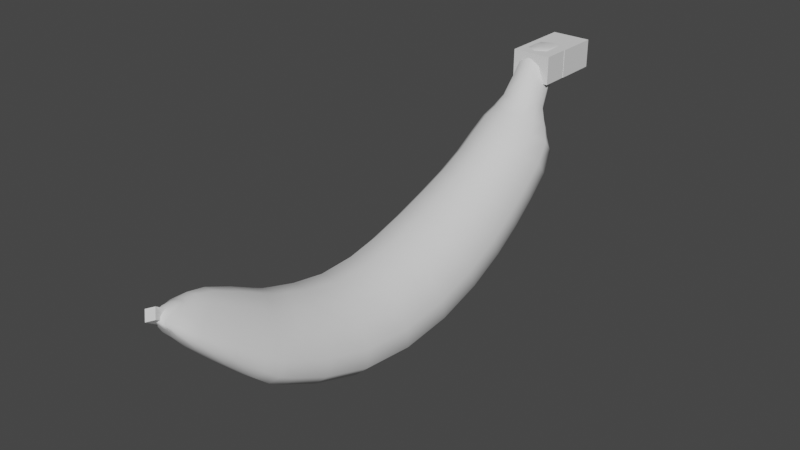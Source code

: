 # Source: banana.blend  (saved by Blender 3.4.6; exported with 4.5.12 LTS)
import bpy
from mathutils import Matrix  # noqa: F401  (used for matrix-valued properties, if any)

bpy.ops.wm.read_factory_settings(use_empty=True)
scene = bpy.context.scene
scene.name = 'Scene'

# ---- collections
col_collection = bpy.data.collections.new('Collection'); scene.collection.children.link(col_collection)

# ---- world
world_world = bpy.data.worlds.new('World'); scene.world = world_world
world_world.use_nodes = True; world_world.node_tree.nodes.clear()
_N = world_world.node_tree.nodes; _L = world_world.node_tree.links
n0 = _N.new('ShaderNodeOutputWorld'); n0.name = 'World Output'; n0.location = (300, 300)
n1 = _N.new('ShaderNodeBackground'); n1.name = 'Background'; n1.location = (10, 300)
n1.inputs[0].default_value = (0.05088, 0.05088, 0.05088, 1.0)
_L.new(n1.outputs[0], n0.inputs[0])
n0.is_active_output = True
world_world.color = (0.05088, 0.05088, 0.05088)
world_world.use_sun_shadow = False
world_world.sun_shadow_jitter_overblur = 0.0

# ---- meshes
me_cube = bpy.data.meshes.new('Cube')
me_cube.from_pydata([(0.536, -0.2128, 3.374), (0.9212, -1.036, 2.085), (0.2083, -2.043, 4.339), (0.5935, -2.614, 3.663), (-0.5451, 0.3175, 3.567), (-0.9212, -1.036, 2.085), (-0.2173, -1.513, 4.532), (-0.5935, -2.614, 3.663), (0.536, -0.3257, 3.453), (0.9212, -0.9636, 2.038), (-0.5451, 0.2046, 3.646), (-0.9212, -0.9636, 2.038), (1.127, 1.224, 0.8556), (-1.127, 1.224, 0.8556), (0.7414, 1.439, 2.817), (-0.7504, 1.97, 3.01), (1.21, 3.942, 0.977), (-1.21, 3.942, 0.977), (0.8244, 3.236, 3.073), (-0.8334, 3.766, 3.265), (1.153, 6.008, 1.834), (-1.153, 6.008, 1.834), (0.7682, 4.92, 3.684), (-0.7772, 5.45, 3.877), (1.0, 7.386, 2.693), (-1.0, 7.386, 2.693), (0.6148, 5.936, 4.183), (-0.6238, 6.466, 4.376), (1.0, 8.45, 3.686), (-1.0, 8.45, 3.686), (0.6148, 6.916, 4.877), (-0.6238, 7.446, 5.069), (0.3474, 8.065, 4.626), (-0.4338, 8.065, 4.626), (0.3474, 7.678, 5.016), (-0.4338, 7.678, 5.016), (0.3474, 9.041, 5.551), (-0.4338, 9.041, 5.551), (0.3474, 8.408, 6.2), (-0.4338, 8.408, 6.2), (0.3474, 10.34, 5.69), (-0.4338, 10.34, 5.69), (0.3474, 8.727, 6.187), (-0.4338, 8.727, 6.187), (0.1911, -2.243, 4.369), (0.1709, -2.753, 4.127), (-0.1911, -2.243, 4.369), (0.1943, -2.793, 3.981), (0.1641, -2.375, 4.476), (0.2607, -2.855, 4.174), (-0.1641, -2.375, 4.476), (0.2214, -2.892, 4.131), (1.009, -0.9109, 2.766), (-0.6488, -2.776, 4.158), (0.4768, -2.731, 4.21), (-1.008, -0.9109, 2.766), (1.009, -0.9329, 2.783), (-1.008, -0.9329, 2.783), (1.234, 1.23, 1.788), (-1.232, 1.23, 1.788), (1.325, 3.702, 1.995), (-1.323, 3.702, 1.995), (1.264, 5.754, 2.799), (-1.262, 5.754, 2.799), (1.096, 7.065, 3.542), (-1.094, 7.065, 3.542), (1.096, 8.184, 4.465), (-1.094, 8.184, 4.465), (0.3812, 8.303, 4.913), (-0.474, 8.303, 4.913), (0.3812, 9.238, 6.067), (-0.474, 9.238, 6.067), (0.3812, 10.12, 6.136), (-0.474, 10.12, 6.136), (-0.2083, -2.898, 4.253), (0.2102, -2.898, 4.253), (-0.1787, -3.024, 4.394), (0.1805, -3.024, 4.394)], [], [(0, 4, 6, 2), (53, 7, 47, 74), (53, 6, 4, 55), (5, 1, 3, 7), (52, 0, 2, 54), (55, 4, 10, 57), (57, 10, 15, 59), (1, 5, 11, 9), (4, 0, 8, 10), (52, 1, 9, 56), (59, 15, 19, 61), (9, 11, 13, 12), (10, 8, 14, 15), (56, 9, 12, 58), (16, 17, 21, 20), (12, 13, 17, 16), (15, 14, 18, 19), (58, 12, 16, 60), (23, 22, 26, 27), (19, 18, 22, 23), (60, 16, 20, 62), (61, 19, 23, 63), (65, 27, 31, 67), (62, 20, 24, 64), (63, 23, 27, 65), (20, 21, 25, 24), (31, 30, 34, 35), (24, 25, 29, 28), (27, 26, 30, 31), (64, 24, 28, 66), (35, 34, 38, 39), (66, 28, 32, 68), (67, 31, 35, 69), (28, 29, 33, 32), (71, 39, 43, 73), (68, 32, 36, 70), (69, 35, 39, 71), (32, 33, 37, 36), (73, 43, 42, 72), (36, 37, 41, 40), (39, 38, 42, 43), (70, 36, 40, 72), (44, 46, 50, 48), (7, 3, 45, 47), (2, 6, 46, 44), (54, 2, 44, 75), (77, 48, 50, 76), (74, 47, 51, 76), (47, 45, 49, 51), (75, 44, 48, 77), (45, 75, 77, 49), (46, 74, 76, 50), (49, 77, 76, 51), (3, 54, 75, 45), (38, 70, 72, 42), (41, 73, 72, 40), (33, 69, 71, 37), (34, 68, 70, 38), (37, 71, 73, 41), (29, 67, 69, 33), (30, 66, 68, 34), (26, 64, 66, 30), (21, 63, 65, 25), (22, 62, 64, 26), (25, 65, 67, 29), (17, 61, 63, 21), (18, 60, 62, 22), (14, 58, 60, 18), (8, 56, 58, 14), (13, 59, 61, 17), (0, 52, 56, 8), (11, 57, 59, 13), (5, 55, 57, 11), (1, 52, 54, 3), (7, 53, 55, 5), (6, 53, 74, 46)])
me_cube.polygons.foreach_set('use_smooth', [True] * 76)
_uv = me_cube.uv_layers.new(name='UVMap')
_uv.uv.foreach_set('vector', [0.625, 0.5, 0.875, 0.5, 0.875, 0.75, 0.625, 0.75, 0.4224, 0.0, 0.375, 0.0, 0.375, 0.0, 0.3394, 0.0, 0.4224, 0.0, 0.625, 0.0, 0.625, 0.25, 0.4589, 0.2353, 0.125, 0.5, 0.375, 0.5, 0.375, 0.75, 0.125, 0.75, 0.4589, 0.5147, 0.625, 0.5, 0.625, 0.75, 0.4227, 0.75, 0.4589, 0.2353, 0.625, 0.25, 0.625, 0.25, 0.4627, 0.25, 0.4627, 0.25, 0.625, 0.25, 0.625, 0.25, 0.4723, 0.25, 0.375, 0.5, 0.125, 0.5, 0.125, 0.5, 0.375, 0.5, 0.875, 0.5, 0.625, 0.5, 0.625, 0.5, 0.875, 0.5, 0.4589, 0.5147, 0.375, 0.5, 0.375, 0.5, 0.4627, 0.5, 0.4723, 0.25, 0.625, 0.25, 0.625, 0.25, 0.483, 0.25, 0.375, 0.5, 0.125, 0.5, 0.125, 0.5, 0.375, 0.5, 0.875, 0.5, 0.625, 0.5, 0.625, 0.5, 0.875, 0.5, 0.4627, 0.5, 0.375, 0.5, 0.375, 0.5, 0.4723, 0.5, 0.375, 0.5, 0.125, 0.5, 0.125, 0.5, 0.375, 0.5, 0.375, 0.5, 0.125, 0.5, 0.125, 0.5, 0.375, 0.5, 0.875, 0.5, 0.625, 0.5, 0.625, 0.5, 0.875, 0.5, 0.4723, 0.5, 0.375, 0.5, 0.375, 0.5, 0.483, 0.5, 0.875, 0.5, 0.625, 0.5, 0.625, 0.5, 0.875, 0.5, 0.875, 0.5, 0.625, 0.5, 0.625, 0.5, 0.875, 0.5, 0.483, 0.5, 0.375, 0.5, 0.375, 0.5, 0.4798, 0.5, 0.483, 0.25, 0.625, 0.25, 0.625, 0.25, 0.4798, 0.25, 0.4733, 0.25, 0.625, 0.25, 0.625, 0.25, 0.4537, 0.25, 0.4798, 0.5, 0.375, 0.5, 0.375, 0.5, 0.4733, 0.5, 0.4798, 0.25, 0.625, 0.25, 0.625, 0.25, 0.4733, 0.25, 0.375, 0.5, 0.125, 0.5, 0.125, 0.5, 0.375, 0.5, 0.875, 0.5, 0.625, 0.5, 0.625, 0.5, 0.875, 0.5, 0.375, 0.5, 0.125, 0.5, 0.125, 0.5, 0.375, 0.5, 0.875, 0.5, 0.625, 0.5, 0.625, 0.5, 0.875, 0.5, 0.4733, 0.5, 0.375, 0.5, 0.375, 0.5, 0.4582, 0.5, 0.875, 0.5, 0.625, 0.5, 0.625, 0.5, 0.875, 0.5, 0.4582, 0.5, 0.375, 0.5, 0.375, 0.5, 0.392, 0.5, 0.4537, 0.25, 0.625, 0.25, 0.625, 0.25, 0.392, 0.25, 0.375, 0.5, 0.125, 0.5, 0.125, 0.5, 0.375, 0.5, 0.5611, 0.25, 0.625, 0.25, 0.625, 0.25, 0.4252, 0.2371, 0.392, 0.5, 0.375, 0.5, 0.375, 0.5, 0.5611, 0.5, 0.392, 0.25, 0.625, 0.25, 0.625, 0.25, 0.5611, 0.25, 0.375, 0.5, 0.125, 0.5, 0.125, 0.5, 0.375, 0.5, 0.4252, 0.2371, 0.625, 0.25, 0.625, 0.5, 0.4252, 0.5108, 0.375, 0.5, 0.125, 0.5, 0.125, 0.5, 0.375, 0.5, 0.875, 0.5, 0.625, 0.5, 0.625, 0.5, 0.875, 0.5, 0.5611, 0.5, 0.375, 0.5, 0.375, 0.5, 0.4252, 0.5108, 0.625, 0.75, 0.875, 0.75, 0.875, 0.75, 0.625, 0.75, 0.125, 0.75, 0.375, 0.75, 0.375, 0.75, 0.125, 0.75, 0.625, 0.75, 0.875, 0.75, 0.875, 0.75, 0.625, 0.75, 0.4227, 0.75, 0.625, 0.75, 0.625, 0.75, 0.3393, 0.75, 0.2717, 0.7374, 0.625, 0.75, 0.625, 1.0, 0.2717, 1.011, 0.3394, 0.0, 0.375, 0.0, 0.375, 0.0, 0.2308, 0.0, 0.125, 0.75, 0.375, 0.75, 0.375, 0.75, 0.125, 0.75, 0.3393, 0.75, 0.625, 0.75, 0.625, 0.75, 0.2717, 0.7374, 0.375, 0.75, 0.3393, 0.75, 0.2717, 0.7374, 0.375, 0.75, 0.625, 0.0, 0.3394, 0.0, 0.2308, 0.0, 0.625, 0.0, 0.375, 0.75, 0.2717, 0.7374, 0.2717, 1.011, 0.375, 1.0, 0.375, 0.75, 0.4227, 0.75, 0.3393, 0.75, 0.375, 0.75, 0.625, 0.5, 0.5611, 0.5, 0.4252, 0.5108, 0.625, 0.5, 0.375, 0.25, 0.4252, 0.2371, 0.4252, 0.5108, 0.375, 0.5, 0.375, 0.25, 0.392, 0.25, 0.5611, 0.25, 0.375, 0.25, 0.625, 0.5, 0.392, 0.5, 0.5611, 0.5, 0.625, 0.5, 0.375, 0.25, 0.5611, 0.25, 0.4252, 0.2371, 0.375, 0.25, 0.375, 0.25, 0.4537, 0.25, 0.392, 0.25, 0.375, 0.25, 0.625, 0.5, 0.4582, 0.5, 0.392, 0.5, 0.625, 0.5, 0.625, 0.5, 0.4733, 0.5, 0.4582, 0.5, 0.625, 0.5, 0.375, 0.25, 0.4798, 0.25, 0.4733, 0.25, 0.375, 0.25, 0.625, 0.5, 0.4798, 0.5, 0.4733, 0.5, 0.625, 0.5, 0.375, 0.25, 0.4733, 0.25, 0.4537, 0.25, 0.375, 0.25, 0.375, 0.25, 0.483, 0.25, 0.4798, 0.25, 0.375, 0.25, 0.625, 0.5, 0.483, 0.5, 0.4798, 0.5, 0.625, 0.5, 0.625, 0.5, 0.4723, 0.5, 0.483, 0.5, 0.625, 0.5, 0.625, 0.5, 0.4627, 0.5, 0.4723, 0.5, 0.625, 0.5, 0.375, 0.25, 0.4723, 0.25, 0.483, 0.25, 0.375, 0.25, 0.625, 0.5, 0.4589, 0.5147, 0.4627, 0.5, 0.625, 0.5, 0.375, 0.25, 0.4627, 0.25, 0.4723, 0.25, 0.375, 0.25, 0.375, 0.25, 0.4589, 0.2353, 0.4627, 0.25, 0.375, 0.25, 0.375, 0.5, 0.4589, 0.5147, 0.4227, 0.75, 0.375, 0.75, 0.375, 0.0, 0.4224, 0.0, 0.4589, 0.2353, 0.375, 0.25, 0.625, 0.0, 0.4224, 0.0, 0.3394, 0.0, 0.625, 0.0])
_ca = me_cube.color_attributes.new('Col', 'BYTE_COLOR', 'CORNER')
_ca.data.foreach_set('color', [0.3325, 0.2582, 0.01444, 1.0, 0.6376, 0.491, 0.02843, 1.0, 0.6308, 0.6584, 0.07036, 1.0, 0.2623, 0.314, 0.04817, 1.0, 0.4508, 0.6308, 0.1046, 1.0, 0.6038, 0.4793, 0.04971, 1.0, 0.159, 0.05613, 0.02624, 1.0, 0.2051, 0.1301, 0.04231, 1.0, 0.4508, 0.6308, 0.1046, 1.0, 0.6308, 0.6584, 0.07036, 1.0, 0.6376, 0.491, 0.02843, 1.0, 0.521, 0.402, 0.02315, 1.0, 0.7011, 0.5457, 0.0319, 1.0, 0.7157, 0.5583, 0.0319, 1.0, 0.3419, 0.2502, 0.0185, 1.0, 0.6038, 0.4793, 0.04971, 1.0, 0.4851, 0.3763, 0.02315, 1.0, 0.3325, 0.2582, 0.01444, 1.0, 0.2623, 0.314, 0.04817, 1.0, 0.2307, 0.2831, 0.06301, 1.0, 0.521, 0.402, 0.02315, 1.0, 0.6376, 0.491, 0.02843, 1.0, 0.7305, 0.5647, 0.03955, 1.0, 0.521, 0.402, 0.02315, 1.0, 0.521, 0.402, 0.02315, 1.0, 0.7305, 0.5647, 0.03955, 1.0, 0.4678, 0.3663, 0.02122, 1.0, 0.4851, 0.3763, 0.02122, 1.0, 0.7157, 0.5583, 0.0319, 1.0, 0.7011, 0.5457, 0.0319, 1.0, 0.6795, 0.5271, 0.03071, 1.0, 0.6795, 0.5841, 0.2664, 1.0, 0.6376, 0.491, 0.02843, 1.0, 0.3325, 0.2582, 0.01444, 1.0, 0.4397, 0.3419, 0.02029, 1.0, 0.7305, 0.5647, 0.03955, 1.0, 0.4851, 0.3763, 0.02315, 1.0, 0.7157, 0.5583, 0.0319, 1.0, 0.6795, 0.5841, 0.2664, 1.0, 0.4851, 0.3813, 0.02122, 1.0, 0.4851, 0.3763, 0.02122, 1.0, 0.4678, 0.3663, 0.02122, 1.0, 0.4851, 0.3712, 0.02122, 1.0, 0.4793, 0.3712, 0.02217, 1.0, 0.6795, 0.5841, 0.2664, 1.0, 0.6795, 0.5271, 0.03071, 1.0, 0.5583, 0.3968, 0.0331, 1.0, 0.7913, 0.6172, 0.04519, 1.0, 0.7305, 0.5647, 0.03955, 1.0, 0.4397, 0.3419, 0.02029, 1.0, 0.2831, 0.1845, 0.02029, 1.0, 0.4678, 0.3663, 0.02122, 1.0, 0.4851, 0.3813, 0.02122, 1.0, 0.6795, 0.5841, 0.2664, 1.0, 0.7913, 0.6172, 0.04519, 1.0, 0.4851, 0.3763, 0.02217, 1.0, 0.7605, 0.5906, 0.03434, 1.0, 0.7605, 0.6038, 0.0648, 1.0, 0.7305, 0.5647, 0.0331, 1.0, 0.7305, 0.5841, 0.1144, 1.0, 0.7913, 0.6172, 0.04519, 1.0, 0.5583, 0.3968, 0.0331, 1.0, 0.7605, 0.6038, 0.0648, 1.0, 0.7605, 0.5906, 0.03434, 1.0, 0.4678, 0.3663, 0.02122, 1.0, 0.2831, 0.1845, 0.02029, 1.0, 0.4233, 0.3231, 0.0185, 1.0, 0.4851, 0.3712, 0.02122, 1.0, 0.4851, 0.3763, 0.02217, 1.0, 0.7913, 0.6172, 0.04519, 1.0, 0.7605, 0.5906, 0.03434, 1.0, 0.491, 0.3813, 0.02217, 1.0, 0.5395, 0.4179, 0.02416, 1.0, 0.3813, 0.2623, 0.02519, 1.0, 0.5457, 0.4287, 0.02624, 1.0, 0.5906, 0.4564, 0.02624, 1.0, 0.4851, 0.3712, 0.02122, 1.0, 0.4233, 0.3231, 0.0185, 1.0, 0.3813, 0.2623, 0.02519, 1.0, 0.5395, 0.4179, 0.02416, 1.0, 0.491, 0.3813, 0.02217, 1.0, 0.7605, 0.5906, 0.03434, 1.0, 0.7305, 0.5841, 0.1144, 1.0, 0.4678, 0.3613, 0.02122, 1.0, 0.4793, 0.3712, 0.02217, 1.0, 0.4851, 0.3712, 0.02122, 1.0, 0.5395, 0.4179, 0.02416, 1.0, 0.4678, 0.3613, 0.02122, 1.0, 0.521, 0.402, 0.02416, 1.0, 0.5906, 0.4564, 0.02624, 1.0, 0.624, 0.6584, 0.07619, 1.0, 0.4397, 0.3419, 0.04231, 1.0, 0.4678, 0.3613, 0.02122, 1.0, 0.7305, 0.5841, 0.1144, 1.0, 0.6939, 0.5333, 0.0331, 1.0, 0.4969, 0.3663, 0.02416, 1.0, 0.4678, 0.3613, 0.02122, 1.0, 0.5395, 0.4179, 0.02416, 1.0, 0.5906, 0.4564, 0.02624, 1.0, 0.521, 0.402, 0.02416, 1.0, 0.7305, 0.5841, 0.1144, 1.0, 0.7305, 0.5647, 0.0331, 1.0, 0.6867, 0.5333, 0.0319, 1.0, 0.6939, 0.5333, 0.0331, 1.0, 0.624, 0.6584, 0.07619, 1.0, 0.3968, 0.4508, 0.07619, 1.0, 0.1878, 0.2705, 0.04971, 1.0, 0.1912, 0.314, 0.07819, 1.0, 0.6939, 0.5333, 0.0331, 1.0, 0.6867, 0.5333, 0.0319, 1.0, 0.5457, 0.3864, 0.0356, 1.0, 0.4508, 0.5711, 0.09531, 1.0, 0.5906, 0.4564, 0.02624, 1.0, 0.5457, 0.4287, 0.02624, 1.0, 0.3968, 0.4508, 0.07619, 1.0, 0.624, 0.6584, 0.07619, 1.0, 0.4969, 0.3663, 0.02416, 1.0, 0.6939, 0.5333, 0.0331, 1.0, 0.4508, 0.5711, 0.09531, 1.0, 0.402, 0.5333, 0.09306, 1.0, 0.1912, 0.314, 0.07819, 1.0, 0.1878, 0.2705, 0.04971, 1.0, 0.2016, 0.07227, 0.02956, 1.0, 0.2016, 0.07619, 0.03689, 1.0, 0.402, 0.5333, 0.09306, 1.0, 0.4508, 0.5711, 0.09531, 1.0, 0.1119, 0.1714, 0.05613, 1.0, 0.1441, 0.3968, 0.04092, 1.0, 0.4397, 0.3419, 0.04231, 1.0, 0.624, 0.6584, 0.07619, 1.0, 0.1912, 0.314, 0.07819, 1.0, 0.1529, 0.2232, 0.07036, 1.0, 0.4508, 0.5711, 0.09531, 1.0, 0.5457, 0.3864, 0.0356, 1.0, 0.1221, 0.2307, 0.07036, 1.0, 0.1119, 0.1714, 0.05613, 1.0, 0.1812, 0.05286, 0.03071, 1.0, 0.2016, 0.07619, 0.03689, 1.0, 0.2664, 0.1301, 0.0331, 1.0, 0.2307, 0.09531, 0.04092, 1.0, 0.1441, 0.3968, 0.04092, 1.0, 0.1119, 0.1714, 0.05613, 1.0, 0.1912, 0.08866, 0.02217, 1.0, 0.2384, 0.1248, 0.02416, 1.0, 0.1529, 0.2232, 0.07036, 1.0, 0.1912, 0.314, 0.07819, 1.0, 0.2016, 0.07619, 0.03689, 1.0, 0.1812, 0.05286, 0.03071, 1.0, 0.1119, 0.1714, 0.05613, 1.0, 0.1221, 0.2307, 0.07036, 1.0, 0.1812, 0.09531, 0.05127, 1.0, 0.1912, 0.08866, 0.02217, 1.0, 0.2307, 0.09531, 0.04092, 1.0, 0.2664, 0.1301, 0.0331, 1.0, 0.2122, 0.08866, 0.02956, 1.0, 0.2122, 0.07819, 0.02843, 1.0, 0.1912, 0.08866, 0.02217, 1.0, 0.1812, 0.09531, 0.05127, 1.0, 0.227, 0.08866, 0.03071, 1.0, 0.2423, 0.0999, 0.02956, 1.0, 0.2016, 0.07619, 0.03689, 1.0, 0.2016, 0.07227, 0.02956, 1.0, 0.2122, 0.08866, 0.02956, 1.0, 0.2664, 0.1301, 0.0331, 1.0, 0.2384, 0.1248, 0.02416, 1.0, 0.1912, 0.08866, 0.02217, 1.0, 0.2423, 0.0999, 0.02956, 1.0, 0.2122, 0.07819, 0.02843, 1.0, 0.1683, 0.117, 0.04092, 1.0, 0.1878, 0.1746, 0.05127, 1.0, 0.2542, 0.1195, 0.02956, 1.0, 0.2582, 0.1195, 0.02843, 1.0, 0.6038, 0.4793, 0.04971, 1.0, 0.3419, 0.2502, 0.0185, 1.0, 0.1441, 0.0382, 0.02416, 1.0, 0.159, 0.05613, 0.02624, 1.0, 0.2623, 0.314, 0.04817, 1.0, 0.6308, 0.6584, 0.07036, 1.0, 0.1878, 0.1746, 0.05127, 1.0, 0.1683, 0.117, 0.04092, 1.0, 0.2307, 0.2831, 0.06301, 1.0, 0.2623, 0.314, 0.04817, 1.0, 0.1683, 0.117, 0.04092, 1.0, 0.159, 0.04519, 0.02416, 1.0, 0.2705, 0.1248, 0.03071, 1.0, 0.2582, 0.1195, 0.02843, 1.0, 0.2542, 0.1195, 0.02956, 1.0, 0.2789, 0.1356, 0.03434, 1.0, 0.2051, 0.1301, 0.04231, 1.0, 0.159, 0.05613, 0.02624, 1.0, 0.2346, 0.1046, 0.02843, 1.0, 0.2789, 0.1356, 0.03434, 1.0, 0.159, 0.05613, 0.02624, 1.0, 0.1441, 0.0382, 0.02416, 1.0, 0.1779, 0.05951, 0.02519, 1.0, 0.2346, 0.1046, 0.02843, 1.0, 0.159, 0.04519, 0.02416, 1.0, 0.1683, 0.117, 0.04092, 1.0, 0.2582, 0.1195, 0.02843, 1.0, 0.2705, 0.1248, 0.03071, 1.0, 0.1441, 0.0382, 0.02416, 1.0, 0.159, 0.04519, 0.02416, 1.0, 0.2705, 0.1248, 0.03071, 1.0, 0.1779, 0.05951, 0.02519, 1.0, 0.1878, 0.1746, 0.05127, 1.0, 0.2051, 0.1301, 0.04231, 1.0, 0.2789, 0.1356, 0.03434, 1.0, 0.2542, 0.1195, 0.02956, 1.0, 0.1779, 0.05951, 0.02519, 1.0, 0.2705, 0.1248, 0.03071, 1.0, 0.2789, 0.1356, 0.03434, 1.0, 0.2346, 0.1046, 0.02843, 1.0, 0.3419, 0.2502, 0.0185, 1.0, 0.2307, 0.2831, 0.06301, 1.0, 0.159, 0.04519, 0.02416, 1.0, 0.1441, 0.0382, 0.02416, 1.0, 0.2016, 0.07227, 0.02956, 1.0, 0.2384, 0.1248, 0.02416, 1.0, 0.2122, 0.07819, 0.02843, 1.0, 0.2122, 0.08866, 0.02956, 1.0, 0.227, 0.08866, 0.03071, 1.0, 0.2307, 0.09531, 0.04092, 1.0, 0.2122, 0.07819, 0.02843, 1.0, 0.2423, 0.0999, 0.02956, 1.0, 0.1221, 0.2307, 0.07036, 1.0, 0.1529, 0.2232, 0.07036, 1.0, 0.1812, 0.05286, 0.03071, 1.0, 0.1812, 0.09531, 0.05127, 1.0, 0.1878, 0.2705, 0.04971, 1.0, 0.1441, 0.3968, 0.04092, 1.0, 0.2384, 0.1248, 0.02416, 1.0, 0.2016, 0.07227, 0.02956, 1.0, 0.1812, 0.09531, 0.05127, 1.0, 0.1812, 0.05286, 0.03071, 1.0, 0.2307, 0.09531, 0.04092, 1.0, 0.227, 0.08866, 0.03071, 1.0, 0.5457, 0.3864, 0.0356, 1.0, 0.4397, 0.3419, 0.04231, 1.0, 0.1529, 0.2232, 0.07036, 1.0, 0.1221, 0.2307, 0.07036, 1.0, 0.3968, 0.4508, 0.07619, 1.0, 0.402, 0.5333, 0.09306, 1.0, 0.1441, 0.3968, 0.04092, 1.0, 0.1878, 0.2705, 0.04971, 1.0, 0.5457, 0.4287, 0.02624, 1.0, 0.4969, 0.3663, 0.02416, 1.0, 0.402, 0.5333, 0.09306, 1.0, 0.3968, 0.4508, 0.07619, 1.0, 0.7305, 0.5647, 0.0331, 1.0, 0.4678, 0.3613, 0.02122, 1.0, 0.521, 0.402, 0.02416, 1.0, 0.6867, 0.5333, 0.0319, 1.0, 0.3813, 0.2623, 0.02519, 1.0, 0.4678, 0.3613, 0.02122, 1.0, 0.4969, 0.3663, 0.02416, 1.0, 0.5457, 0.4287, 0.02624, 1.0, 0.6867, 0.5333, 0.0319, 1.0, 0.521, 0.402, 0.02416, 1.0, 0.4397, 0.3419, 0.04231, 1.0, 0.5457, 0.3864, 0.0356, 1.0, 0.7605, 0.6038, 0.0648, 1.0, 0.4793, 0.3712, 0.02217, 1.0, 0.4678, 0.3613, 0.02122, 1.0, 0.7305, 0.5647, 0.0331, 1.0, 0.4233, 0.3231, 0.0185, 1.0, 0.491, 0.3813, 0.02217, 1.0, 0.4678, 0.3613, 0.02122, 1.0, 0.3813, 0.2623, 0.02519, 1.0, 0.2831, 0.1845, 0.02029, 1.0, 0.4851, 0.3763, 0.02217, 1.0, 0.491, 0.3813, 0.02217, 1.0, 0.4233, 0.3231, 0.0185, 1.0, 0.4397, 0.3419, 0.02029, 1.0, 0.4851, 0.3813, 0.02122, 1.0, 0.4851, 0.3763, 0.02217, 1.0, 0.2831, 0.1845, 0.02029, 1.0, 0.5583, 0.3968, 0.0331, 1.0, 0.4851, 0.3763, 0.02122, 1.0, 0.4793, 0.3712, 0.02217, 1.0, 0.7605, 0.6038, 0.0648, 1.0, 0.3325, 0.2582, 0.01444, 1.0, 0.4851, 0.3763, 0.02315, 1.0, 0.4851, 0.3813, 0.02122, 1.0, 0.4397, 0.3419, 0.02029, 1.0, 0.6795, 0.5271, 0.03071, 1.0, 0.521, 0.402, 0.02315, 1.0, 0.4851, 0.3763, 0.02122, 1.0, 0.5583, 0.3968, 0.0331, 1.0, 0.7011, 0.5457, 0.0319, 1.0, 0.521, 0.402, 0.02315, 1.0, 0.521, 0.402, 0.02315, 1.0, 0.6795, 0.5271, 0.03071, 1.0, 0.7157, 0.5583, 0.0319, 1.0, 0.4851, 0.3763, 0.02315, 1.0, 0.2307, 0.2831, 0.06301, 1.0, 0.3419, 0.2502, 0.0185, 1.0, 0.6038, 0.4793, 0.04971, 1.0, 0.4508, 0.6308, 0.1046, 1.0, 0.521, 0.402, 0.02315, 1.0, 0.7011, 0.5457, 0.0319, 1.0, 0.6308, 0.6584, 0.07036, 1.0, 0.4508, 0.6308, 0.1046, 1.0, 0.2051, 0.1301, 0.04231, 1.0, 0.1878, 0.1746, 0.05127, 1.0])
me_cube.materials.append(None)
me_cube.use_mirror_vertex_groups = False
me_cube.update()
me_cube_001 = bpy.data.meshes.new('Cube.001')
me_cube_001.from_pydata([(-0.6163, -26.81, -18.14), (-0.6163, -26.81, -16.14), (-0.6163, -24.81, -18.14), (-0.6163, -24.81, -16.14), (1.384, -26.81, -18.14), (1.384, -26.81, -16.14), (1.384, -24.81, -18.14), (1.384, -24.81, -16.14), (-0.6163, -29.91, -18.14), (-0.6163, -29.91, -16.14), (1.384, -29.91, -16.14), (1.384, -29.91, -18.14), (-1.445, -26.81, -18.14), (-1.445, -26.81, -16.14), (-1.445, -29.91, -18.14), (-1.445, -29.91, -16.14), (-1.445, -26.81, -18.14), (-1.445, -26.81, -16.14), (-1.445, -29.91, -18.14), (-1.445, -29.91, -16.14), (-1.415, -24.81, -18.14), (-1.415, -26.81, -18.14), (-1.415, -26.81, -16.14), (-1.415, -24.81, -16.14), (0.2197, 9.063, -12.6), (0.5773, 8.724, -13.1), (0.1186, 8.204, -12.07), (0.4762, 7.865, -12.58), (-0.3883, 8.844, -12.88), (-0.03075, 8.505, -13.38), (-0.3528, 7.997, -12.41), (-0.1319, 7.645, -12.86)], [], [(3, 2, 20, 23), (2, 3, 7, 6), (6, 7, 5, 4), (0, 8, 14, 12), (2, 6, 4, 0), (7, 3, 1, 5), (11, 10, 9, 8), (0, 4, 11, 8), (5, 1, 9, 10), (4, 5, 10, 11), (15, 13, 17, 19), (1, 0, 12, 13), (8, 9, 15, 14), (9, 1, 13, 15), (17, 16, 18, 19), (14, 15, 19, 18), (12, 14, 18, 16), (13, 12, 16, 17), (21, 22, 23, 20), (0, 1, 22, 21), (1, 3, 23, 22), (2, 0, 21, 20), (24, 25, 27, 26), (26, 27, 31, 30), (30, 31, 29, 28), (28, 29, 25, 24), (26, 30, 28, 24), (31, 27, 25, 29)])
_uv = me_cube_001.uv_layers.new(name='UVMap')
_uv.uv.foreach_set('vector', [0.625, 0.25, 0.375, 0.25, 0.375, 0.25, 0.625, 0.25, 0.375, 0.25, 0.625, 0.25, 0.625, 0.5, 0.375, 0.5, 0.375, 0.5, 0.625, 0.5, 0.625, 0.75, 0.375, 0.75, 0.125, 0.75, 0.125, 0.75, 0.125, 0.75, 0.125, 0.75, 0.125, 0.5, 0.375, 0.5, 0.375, 0.75, 0.125, 0.75, 0.625, 0.5, 0.875, 0.5, 0.875, 0.75, 0.625, 0.75, 0.375, 0.75, 0.625, 0.75, 0.625, 1.0, 0.375, 1.0, 0.125, 0.75, 0.375, 0.75, 0.375, 0.75, 0.125, 0.75, 0.625, 0.75, 0.875, 0.75, 0.875, 0.75, 0.625, 0.75, 0.375, 0.75, 0.625, 0.75, 0.625, 0.75, 0.375, 0.75, 0.875, 0.75, 0.875, 0.75, 0.875, 0.75, 0.875, 0.75, 0.625, 0.0, 0.375, 0.0, 0.375, 0.0, 0.625, 0.0, 0.375, 1.0, 0.625, 1.0, 0.625, 1.0, 0.375, 1.0, 0.875, 0.75, 0.875, 0.75, 0.875, 0.75, 0.875, 0.75, 0.625, 0.0, 0.375, 0.0, 0.375, 0.0, 0.625, 0.0, 0.375, 1.0, 0.625, 1.0, 0.625, 1.0, 0.375, 1.0, 0.125, 0.75, 0.125, 0.75, 0.125, 0.75, 0.125, 0.75, 0.625, 0.0, 0.375, 0.0, 0.375, 0.0, 0.625, 0.0, 0.375, 0.0, 0.625, 0.0, 0.625, 0.25, 0.375, 0.25, 0.375, 0.0, 0.625, 0.0, 0.625, 0.0, 0.375, 0.0, 0.875, 0.75, 0.875, 0.5, 0.875, 0.5, 0.875, 0.75, 0.125, 0.5, 0.125, 0.75, 0.125, 0.75, 0.125, 0.5, 0.375, 0.0, 0.625, 0.0, 0.625, 0.25, 0.375, 0.25, 0.375, 0.25, 0.625, 0.25, 0.625, 0.5, 0.375, 0.5, 0.375, 0.5, 0.625, 0.5, 0.625, 0.75, 0.375, 0.75, 0.375, 0.75, 0.625, 0.75, 0.625, 1.0, 0.375, 1.0, 0.125, 0.5, 0.375, 0.5, 0.375, 0.75, 0.125, 0.75, 0.625, 0.5, 0.875, 0.5, 0.875, 0.75, 0.625, 0.75])
me_cube_001.update()

# ---- objects
ob_cube = bpy.data.objects.new('Cube', me_cube)
ob_cube_001 = bpy.data.objects.new('Cube.001', me_cube_001)

# ---- transforms, parenting, visibility, modifiers, constraints
ob_cube.location = (0.0, 0.0, 0.0)
ob_cube.lock_rotations_4d = False
ob_cube.empty_display_type = 'ARROWS'
ob_cube.lineart.crease_threshold = 0.0
_m = ob_cube.modifiers.new('Subdivision', 'SUBSURF')
_m.levels = 2
_m.render_levels = 1
ob_cube_001.location = (0.0, 0.0, 0.0)
ob_cube_001.scale = (-0.3391, -0.3391, -0.3391)

# ---- collection membership
col_collection.objects.link(ob_cube)
col_collection.objects.link(ob_cube_001)

# ---- scene / render settings (as saved in the file)
scene.frame_start = 1; scene.frame_end = 250; scene.frame_set(9)
scene.render.engine = 'CYCLES'
scene.cycles.sampling_pattern = 'TABULATED_SOBOL'
scene.cycles.use_light_tree = False
scene.view_settings.view_transform = 'Filmic'
bpy.context.view_layer.update()

# ---- added for rendering (the .blend has no active camera and no usable light): camera, sun
cam_auto = bpy.data.cameras.new('AutoCamera')
cam_auto.lens = 50.0
cam_auto.sensor_width = 36.0
cam_auto.clip_end = 1000.0
ob_auto_camera = bpy.data.objects.new('AutoCamera', cam_auto)
scene.collection.objects.link(ob_auto_camera)
ob_auto_camera.location = (13.5817, -12.6645, 14.3922)
ob_auto_camera.rotation_euler = (1.09748, -7.21219e-08, 0.694738)
scene.camera = ob_auto_camera
light_auto_sun = bpy.data.lights.new('AutoSun', 'SUN')
light_auto_sun.energy = 3.0
light_auto_sun.angle = 0.0523599
ob_auto_sun = bpy.data.objects.new('AutoSun', light_auto_sun)
scene.collection.objects.link(ob_auto_sun)
ob_auto_sun.rotation_euler = (0.872665, 0.174533, 0.523599)
bpy.context.view_layer.update()

